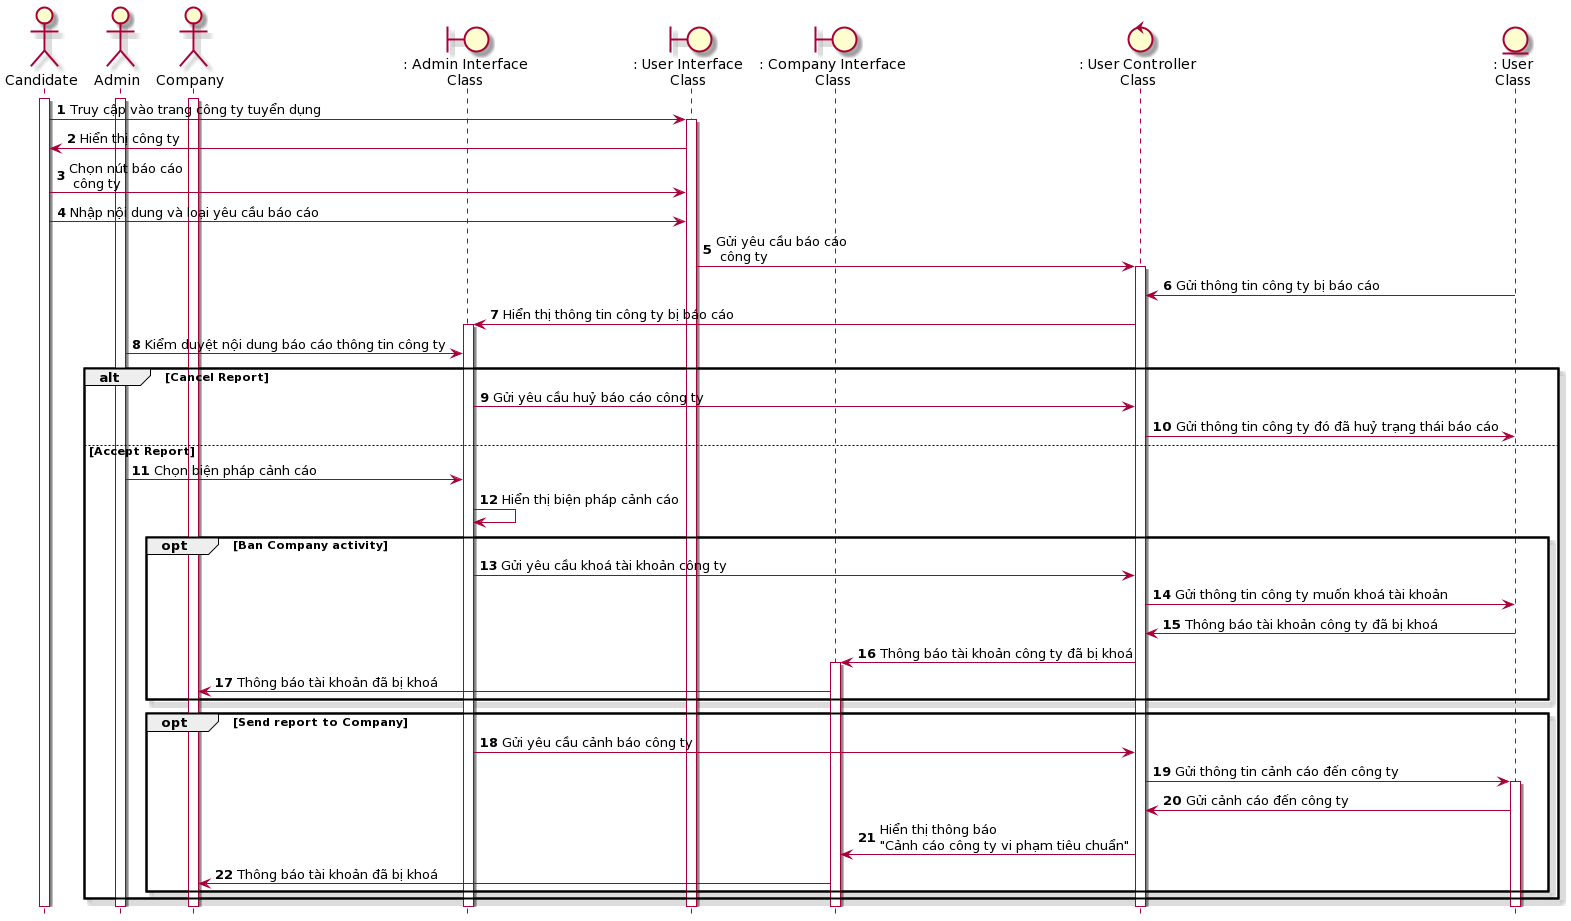

The diagram above was rendered by PlantUML. Its source (embedded in the PNG):
@startuml
hide footbox
skin rose 
actor candidate as "Candidate"
actor admin as "Admin"
actor company as "Company"
boundary adminInterface as ": Admin Interface\nClass"
boundary userInterface as ": User Interface\nClass"
boundary companyInterface as ": Company Interface\nClass"
control userController as ": User Controller\nClass"
entity User as ": User\nClass"
candidate++
admin++
company++
autonumber
candidate-> userInterface++: Truy cập vào trang công ty tuyển dụng
userInterface-> candidate: Hiển thị công ty
candidate-> userInterface: Chọn nút báo cáo\n công ty
candidate-> userInterface: Nhập nội dung và loại yêu cầu báo cáo
userInterface-> userController++: Gửi yêu cầu báo cáo\n công ty
User -> userController: Gửi thông tin công ty bị báo cáo
userController-> adminInterface++: Hiển thị thông tin công ty bị báo cáo
admin -> adminInterface: Kiểm duyệt nội dung báo cáo thông tin công ty
alt Cancel Report
adminInterface -> userController: Gửi yêu cầu huỷ báo cáo công ty
userController -> User: Gửi thông tin công ty đó đã huỷ trạng thái báo cáo
else Accept Report
admin -> adminInterface: Chọn biện pháp cảnh cáo 
adminInterface -> adminInterface: Hiển thị biện pháp cảnh cáo
opt Ban Company activity
adminInterface -> userController: Gửi yêu cầu khoá tài khoản công ty
userController -> User: Gửi thông tin công ty muốn khoá tài khoản 
User -> userController: Thông báo tài khoản công ty đã bị khoá 
userController -> companyInterface++: Thông báo tài khoản công ty đã bị khoá 
companyInterface -> company: Thông báo tài khoản đã bị khoá
end
opt Send report to Company
adminInterface->userController: Gửi yêu cầu cảnh báo công ty
userController -> User++: Gửi thông tin cảnh cáo đến công ty
User -> userController: Gửi cảnh cáo đến công ty 
userController -> companyInterface: Hiển thị thông báo \n"Cảnh cáo công ty vi phạm tiêu chuẩn"
companyInterface -> company: Thông báo tài khoản đã bị khoá
end
end
@enduml